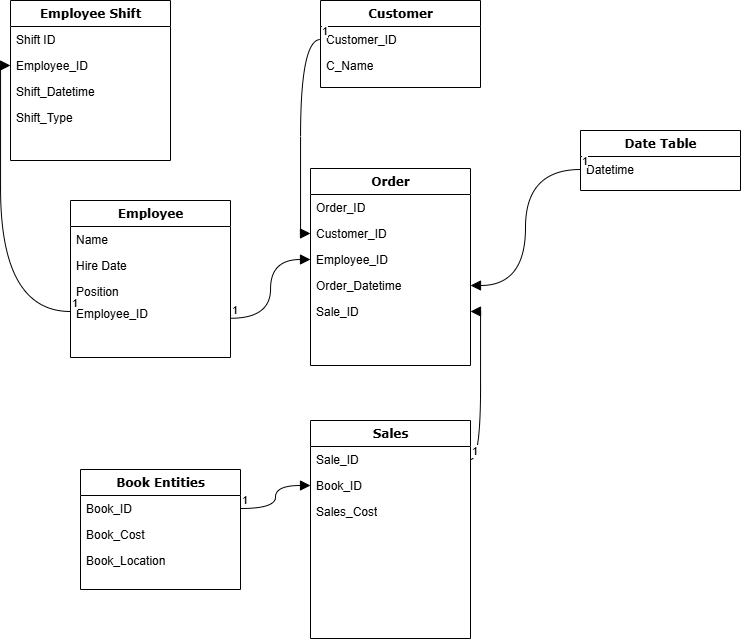

The diagram above was exported from draw.io. Its source (the exported page's mxGraphModel, read from the mxfile embedded in the PNG):
<mxGraphModel dx="1959" dy="975" grid="1" gridSize="10" guides="1" tooltips="1" connect="1" arrows="1" fold="1" page="1" pageScale="1" pageWidth="1100" pageHeight="850" background="none" math="0" shadow="0">
  <root>
    <mxCell id="0" />
    <mxCell id="1" parent="0" />
    <mxCell id="78961159f06e98e8-17" value="Employee" style="swimlane;html=1;fontStyle=1;align=center;verticalAlign=top;childLayout=stackLayout;horizontal=1;startSize=26;horizontalStack=0;resizeParent=1;resizeLast=0;collapsible=1;marginBottom=0;swimlaneFillColor=#ffffff;rounded=0;shadow=0;comic=0;labelBackgroundColor=none;strokeWidth=1;fillColor=none;fontFamily=Verdana;fontSize=12" parent="1" vertex="1">
      <mxGeometry x="170" y="260" width="160" height="157" as="geometry" />
    </mxCell>
    <mxCell id="78961159f06e98e8-21" value="Name&lt;span style=&quot;white-space: pre;&quot;&gt;&#09;&lt;/span&gt;" style="text;html=1;strokeColor=none;fillColor=none;align=left;verticalAlign=top;spacingLeft=4;spacingRight=4;whiteSpace=wrap;overflow=hidden;rotatable=0;points=[[0,0.5],[1,0.5]];portConstraint=eastwest;" parent="78961159f06e98e8-17" vertex="1">
      <mxGeometry y="26" width="160" height="26" as="geometry" />
    </mxCell>
    <mxCell id="78961159f06e98e8-23" value="Hire Date" style="text;html=1;strokeColor=none;fillColor=none;align=left;verticalAlign=top;spacingLeft=4;spacingRight=4;whiteSpace=wrap;overflow=hidden;rotatable=0;points=[[0,0.5],[1,0.5]];portConstraint=eastwest;" parent="78961159f06e98e8-17" vertex="1">
      <mxGeometry y="52" width="160" height="26" as="geometry" />
    </mxCell>
    <mxCell id="78961159f06e98e8-25" value="Position" style="text;html=1;strokeColor=none;fillColor=none;align=left;verticalAlign=top;spacingLeft=4;spacingRight=4;whiteSpace=wrap;overflow=hidden;rotatable=0;points=[[0,0.5],[1,0.5]];portConstraint=eastwest;" parent="78961159f06e98e8-17" vertex="1">
      <mxGeometry y="78" width="160" height="22" as="geometry" />
    </mxCell>
    <mxCell id="e4LT-ZoS7vrDT1Qlp7bp-2" value="Employee_ID" style="text;html=1;strokeColor=none;fillColor=none;align=left;verticalAlign=top;spacingLeft=4;spacingRight=4;whiteSpace=wrap;overflow=hidden;rotatable=0;points=[[0,0.5],[1,0.5]];portConstraint=eastwest;" vertex="1" parent="78961159f06e98e8-17">
      <mxGeometry y="100" width="160" height="22" as="geometry" />
    </mxCell>
    <mxCell id="78961159f06e98e8-30" value="Customer" style="swimlane;html=1;fontStyle=1;align=center;verticalAlign=top;childLayout=stackLayout;horizontal=1;startSize=26;horizontalStack=0;resizeParent=1;resizeLast=0;collapsible=1;marginBottom=0;swimlaneFillColor=#ffffff;rounded=0;shadow=0;comic=0;labelBackgroundColor=none;strokeWidth=1;fillColor=none;fontFamily=Verdana;fontSize=12" parent="1" vertex="1">
      <mxGeometry x="420" y="60" width="160" height="87" as="geometry" />
    </mxCell>
    <mxCell id="78961159f06e98e8-31" value="Customer_ID" style="text;html=1;strokeColor=none;fillColor=none;align=left;verticalAlign=top;spacingLeft=4;spacingRight=4;whiteSpace=wrap;overflow=hidden;rotatable=0;points=[[0,0.5],[1,0.5]];portConstraint=eastwest;" parent="78961159f06e98e8-30" vertex="1">
      <mxGeometry y="26" width="160" height="26" as="geometry" />
    </mxCell>
    <mxCell id="78961159f06e98e8-32" value="C_Name" style="text;html=1;strokeColor=none;fillColor=none;align=left;verticalAlign=top;spacingLeft=4;spacingRight=4;whiteSpace=wrap;overflow=hidden;rotatable=0;points=[[0,0.5],[1,0.5]];portConstraint=eastwest;" parent="78961159f06e98e8-30" vertex="1">
      <mxGeometry y="52" width="160" height="26" as="geometry" />
    </mxCell>
    <mxCell id="78961159f06e98e8-43" value="Order" style="swimlane;html=1;fontStyle=1;align=center;verticalAlign=top;childLayout=stackLayout;horizontal=1;startSize=26;horizontalStack=0;resizeParent=1;resizeLast=0;collapsible=1;marginBottom=0;swimlaneFillColor=#ffffff;rounded=0;shadow=0;comic=0;labelBackgroundColor=none;strokeWidth=1;fillColor=none;fontFamily=Verdana;fontSize=12" parent="1" vertex="1">
      <mxGeometry x="410" y="228" width="160" height="197" as="geometry" />
    </mxCell>
    <mxCell id="78961159f06e98e8-44" value="Order_ID" style="text;html=1;strokeColor=none;fillColor=none;align=left;verticalAlign=top;spacingLeft=4;spacingRight=4;whiteSpace=wrap;overflow=hidden;rotatable=0;points=[[0,0.5],[1,0.5]];portConstraint=eastwest;" parent="78961159f06e98e8-43" vertex="1">
      <mxGeometry y="26" width="160" height="26" as="geometry" />
    </mxCell>
    <mxCell id="78961159f06e98e8-45" value="Customer_ID" style="text;html=1;strokeColor=none;fillColor=none;align=left;verticalAlign=top;spacingLeft=4;spacingRight=4;whiteSpace=wrap;overflow=hidden;rotatable=0;points=[[0,0.5],[1,0.5]];portConstraint=eastwest;" parent="78961159f06e98e8-43" vertex="1">
      <mxGeometry y="52" width="160" height="26" as="geometry" />
    </mxCell>
    <mxCell id="78961159f06e98e8-49" value="Employee_ID" style="text;html=1;strokeColor=none;fillColor=none;align=left;verticalAlign=top;spacingLeft=4;spacingRight=4;whiteSpace=wrap;overflow=hidden;rotatable=0;points=[[0,0.5],[1,0.5]];portConstraint=eastwest;" parent="78961159f06e98e8-43" vertex="1">
      <mxGeometry y="78" width="160" height="26" as="geometry" />
    </mxCell>
    <mxCell id="78961159f06e98e8-50" value="Order_Datetime" style="text;html=1;strokeColor=none;fillColor=none;align=left;verticalAlign=top;spacingLeft=4;spacingRight=4;whiteSpace=wrap;overflow=hidden;rotatable=0;points=[[0,0.5],[1,0.5]];portConstraint=eastwest;" parent="78961159f06e98e8-43" vertex="1">
      <mxGeometry y="104" width="160" height="26" as="geometry" />
    </mxCell>
    <mxCell id="78961159f06e98e8-52" value="Sale_ID" style="text;html=1;strokeColor=none;fillColor=none;align=left;verticalAlign=top;spacingLeft=4;spacingRight=4;whiteSpace=wrap;overflow=hidden;rotatable=0;points=[[0,0.5],[1,0.5]];portConstraint=eastwest;" parent="78961159f06e98e8-43" vertex="1">
      <mxGeometry y="130" width="160" height="26" as="geometry" />
    </mxCell>
    <mxCell id="78961159f06e98e8-56" value="Sales" style="swimlane;html=1;fontStyle=1;align=center;verticalAlign=top;childLayout=stackLayout;horizontal=1;startSize=26;horizontalStack=0;resizeParent=1;resizeLast=0;collapsible=1;marginBottom=0;swimlaneFillColor=#ffffff;rounded=0;shadow=0;comic=0;labelBackgroundColor=none;strokeWidth=1;fillColor=none;fontFamily=Verdana;fontSize=12" parent="1" vertex="1">
      <mxGeometry x="410" y="480" width="160" height="218" as="geometry" />
    </mxCell>
    <mxCell id="78961159f06e98e8-57" value="Sale_ID" style="text;html=1;strokeColor=none;fillColor=none;align=left;verticalAlign=top;spacingLeft=4;spacingRight=4;whiteSpace=wrap;overflow=hidden;rotatable=0;points=[[0,0.5],[1,0.5]];portConstraint=eastwest;" parent="78961159f06e98e8-56" vertex="1">
      <mxGeometry y="26" width="160" height="26" as="geometry" />
    </mxCell>
    <mxCell id="78961159f06e98e8-59" value="Book_ID" style="text;html=1;strokeColor=none;fillColor=none;align=left;verticalAlign=top;spacingLeft=4;spacingRight=4;whiteSpace=wrap;overflow=hidden;rotatable=0;points=[[0,0.5],[1,0.5]];portConstraint=eastwest;" parent="78961159f06e98e8-56" vertex="1">
      <mxGeometry y="52" width="160" height="26" as="geometry" />
    </mxCell>
    <mxCell id="78961159f06e98e8-60" value="Sales_Cost" style="text;html=1;strokeColor=none;fillColor=none;align=left;verticalAlign=top;spacingLeft=4;spacingRight=4;whiteSpace=wrap;overflow=hidden;rotatable=0;points=[[0,0.5],[1,0.5]];portConstraint=eastwest;" parent="78961159f06e98e8-56" vertex="1">
      <mxGeometry y="78" width="160" height="26" as="geometry" />
    </mxCell>
    <mxCell id="78961159f06e98e8-69" value="Book Entities" style="swimlane;html=1;fontStyle=1;align=center;verticalAlign=top;childLayout=stackLayout;horizontal=1;startSize=26;horizontalStack=0;resizeParent=1;resizeLast=0;collapsible=1;marginBottom=0;swimlaneFillColor=#ffffff;rounded=0;shadow=0;comic=0;labelBackgroundColor=none;strokeWidth=1;fillColor=none;fontFamily=Verdana;fontSize=12" parent="1" vertex="1">
      <mxGeometry x="180" y="529" width="160" height="120" as="geometry" />
    </mxCell>
    <mxCell id="78961159f06e98e8-70" value="Book_ID" style="text;html=1;strokeColor=none;fillColor=none;align=left;verticalAlign=top;spacingLeft=4;spacingRight=4;whiteSpace=wrap;overflow=hidden;rotatable=0;points=[[0,0.5],[1,0.5]];portConstraint=eastwest;" parent="78961159f06e98e8-69" vertex="1">
      <mxGeometry y="26" width="160" height="26" as="geometry" />
    </mxCell>
    <mxCell id="78961159f06e98e8-71" value="Book_Cost" style="text;html=1;strokeColor=none;fillColor=none;align=left;verticalAlign=top;spacingLeft=4;spacingRight=4;whiteSpace=wrap;overflow=hidden;rotatable=0;points=[[0,0.5],[1,0.5]];portConstraint=eastwest;" parent="78961159f06e98e8-69" vertex="1">
      <mxGeometry y="52" width="160" height="26" as="geometry" />
    </mxCell>
    <mxCell id="78961159f06e98e8-72" value="Book_Location" style="text;html=1;strokeColor=none;fillColor=none;align=left;verticalAlign=top;spacingLeft=4;spacingRight=4;whiteSpace=wrap;overflow=hidden;rotatable=0;points=[[0,0.5],[1,0.5]];portConstraint=eastwest;" parent="78961159f06e98e8-69" vertex="1">
      <mxGeometry y="78" width="160" height="26" as="geometry" />
    </mxCell>
    <mxCell id="78961159f06e98e8-108" value="Date Table" style="swimlane;html=1;fontStyle=1;align=center;verticalAlign=top;childLayout=stackLayout;horizontal=1;startSize=26;horizontalStack=0;resizeParent=1;resizeLast=0;collapsible=1;marginBottom=0;swimlaneFillColor=#ffffff;rounded=0;shadow=0;comic=0;labelBackgroundColor=none;strokeWidth=1;fillColor=none;fontFamily=Verdana;fontSize=12" parent="1" vertex="1">
      <mxGeometry x="680" y="190" width="160" height="60" as="geometry" />
    </mxCell>
    <mxCell id="78961159f06e98e8-109" value="Datetime" style="text;html=1;strokeColor=none;fillColor=none;align=left;verticalAlign=top;spacingLeft=4;spacingRight=4;whiteSpace=wrap;overflow=hidden;rotatable=0;points=[[0,0.5],[1,0.5]];portConstraint=eastwest;" parent="78961159f06e98e8-108" vertex="1">
      <mxGeometry y="26" width="160" height="26" as="geometry" />
    </mxCell>
    <mxCell id="e4LT-ZoS7vrDT1Qlp7bp-9" value="" style="endArrow=block;endFill=1;html=1;edgeStyle=orthogonalEdgeStyle;align=left;verticalAlign=top;rounded=0;fontSize=12;startSize=8;endSize=8;curved=1;exitX=1;exitY=0.5;exitDx=0;exitDy=0;entryX=1;entryY=0.5;entryDx=0;entryDy=0;" edge="1" parent="1" source="78961159f06e98e8-57" target="78961159f06e98e8-52">
      <mxGeometry x="-1" relative="1" as="geometry">
        <mxPoint x="760" y="560" as="sourcePoint" />
        <mxPoint x="920" y="560" as="targetPoint" />
      </mxGeometry>
    </mxCell>
    <mxCell id="e4LT-ZoS7vrDT1Qlp7bp-10" value="1" style="edgeLabel;resizable=0;html=1;align=left;verticalAlign=bottom;" connectable="0" vertex="1" parent="e4LT-ZoS7vrDT1Qlp7bp-9">
      <mxGeometry x="-1" relative="1" as="geometry" />
    </mxCell>
    <mxCell id="e4LT-ZoS7vrDT1Qlp7bp-14" value="" style="endArrow=block;endFill=1;html=1;edgeStyle=orthogonalEdgeStyle;align=left;verticalAlign=top;rounded=0;fontSize=12;startSize=8;endSize=8;curved=1;exitX=1;exitY=0.75;exitDx=0;exitDy=0;entryX=0;entryY=0.5;entryDx=0;entryDy=0;" edge="1" parent="1" source="78961159f06e98e8-17" target="78961159f06e98e8-49">
      <mxGeometry x="-1" relative="1" as="geometry">
        <mxPoint x="240" y="570" as="sourcePoint" />
        <mxPoint x="420" y="525" as="targetPoint" />
      </mxGeometry>
    </mxCell>
    <mxCell id="e4LT-ZoS7vrDT1Qlp7bp-15" value="1" style="edgeLabel;resizable=0;html=1;align=left;verticalAlign=bottom;" connectable="0" vertex="1" parent="e4LT-ZoS7vrDT1Qlp7bp-14">
      <mxGeometry x="-1" relative="1" as="geometry" />
    </mxCell>
    <mxCell id="e4LT-ZoS7vrDT1Qlp7bp-16" value="" style="endArrow=block;endFill=1;html=1;edgeStyle=orthogonalEdgeStyle;align=left;verticalAlign=top;rounded=0;fontSize=12;startSize=8;endSize=8;curved=1;exitX=0;exitY=0.5;exitDx=0;exitDy=0;entryX=0;entryY=0.5;entryDx=0;entryDy=0;" edge="1" parent="1" source="78961159f06e98e8-31" target="78961159f06e98e8-45">
      <mxGeometry x="-1" relative="1" as="geometry">
        <mxPoint x="280" y="373" as="sourcePoint" />
        <mxPoint x="420" y="329" as="targetPoint" />
      </mxGeometry>
    </mxCell>
    <mxCell id="e4LT-ZoS7vrDT1Qlp7bp-17" value="1" style="edgeLabel;resizable=0;html=1;align=left;verticalAlign=bottom;" connectable="0" vertex="1" parent="e4LT-ZoS7vrDT1Qlp7bp-16">
      <mxGeometry x="-1" relative="1" as="geometry" />
    </mxCell>
    <mxCell id="e4LT-ZoS7vrDT1Qlp7bp-19" value="" style="endArrow=block;endFill=1;html=1;edgeStyle=orthogonalEdgeStyle;align=left;verticalAlign=top;rounded=0;fontSize=12;startSize=8;endSize=8;curved=1;exitX=1;exitY=0.5;exitDx=0;exitDy=0;entryX=0;entryY=0.5;entryDx=0;entryDy=0;" edge="1" parent="1" source="78961159f06e98e8-70" target="78961159f06e98e8-59">
      <mxGeometry x="-1" relative="1" as="geometry">
        <mxPoint x="640" y="490" as="sourcePoint" />
        <mxPoint x="580" y="381" as="targetPoint" />
      </mxGeometry>
    </mxCell>
    <mxCell id="e4LT-ZoS7vrDT1Qlp7bp-20" value="1" style="edgeLabel;resizable=0;html=1;align=left;verticalAlign=bottom;" connectable="0" vertex="1" parent="e4LT-ZoS7vrDT1Qlp7bp-19">
      <mxGeometry x="-1" relative="1" as="geometry" />
    </mxCell>
    <mxCell id="e4LT-ZoS7vrDT1Qlp7bp-21" value="" style="endArrow=block;endFill=1;html=1;edgeStyle=orthogonalEdgeStyle;align=left;verticalAlign=top;rounded=0;fontSize=12;startSize=8;endSize=8;curved=1;exitX=0;exitY=0.5;exitDx=0;exitDy=0;entryX=1;entryY=0.5;entryDx=0;entryDy=0;" edge="1" parent="1" source="78961159f06e98e8-109" target="78961159f06e98e8-50">
      <mxGeometry x="-1" relative="1" as="geometry">
        <mxPoint x="640" y="490" as="sourcePoint" />
        <mxPoint x="580" y="381" as="targetPoint" />
      </mxGeometry>
    </mxCell>
    <mxCell id="e4LT-ZoS7vrDT1Qlp7bp-22" value="1" style="edgeLabel;resizable=0;html=1;align=left;verticalAlign=bottom;" connectable="0" vertex="1" parent="e4LT-ZoS7vrDT1Qlp7bp-21">
      <mxGeometry x="-1" relative="1" as="geometry" />
    </mxCell>
    <mxCell id="e4LT-ZoS7vrDT1Qlp7bp-25" value="Employee Shift" style="swimlane;html=1;fontStyle=1;align=center;verticalAlign=top;childLayout=stackLayout;horizontal=1;startSize=26;horizontalStack=0;resizeParent=1;resizeLast=0;collapsible=1;marginBottom=0;swimlaneFillColor=#ffffff;rounded=0;shadow=0;comic=0;labelBackgroundColor=none;strokeWidth=1;fillColor=none;fontFamily=Verdana;fontSize=12" vertex="1" parent="1">
      <mxGeometry x="110" y="60" width="160" height="160" as="geometry" />
    </mxCell>
    <mxCell id="e4LT-ZoS7vrDT1Qlp7bp-26" value="Shift ID" style="text;html=1;strokeColor=none;fillColor=none;align=left;verticalAlign=top;spacingLeft=4;spacingRight=4;whiteSpace=wrap;overflow=hidden;rotatable=0;points=[[0,0.5],[1,0.5]];portConstraint=eastwest;" vertex="1" parent="e4LT-ZoS7vrDT1Qlp7bp-25">
      <mxGeometry y="26" width="160" height="26" as="geometry" />
    </mxCell>
    <mxCell id="e4LT-ZoS7vrDT1Qlp7bp-29" value="Employee_ID" style="text;html=1;strokeColor=none;fillColor=none;align=left;verticalAlign=top;spacingLeft=4;spacingRight=4;whiteSpace=wrap;overflow=hidden;rotatable=0;points=[[0,0.5],[1,0.5]];portConstraint=eastwest;" vertex="1" parent="e4LT-ZoS7vrDT1Qlp7bp-25">
      <mxGeometry y="52" width="160" height="26" as="geometry" />
    </mxCell>
    <mxCell id="e4LT-ZoS7vrDT1Qlp7bp-31" value="Shift_Datetime" style="text;html=1;strokeColor=none;fillColor=none;align=left;verticalAlign=top;spacingLeft=4;spacingRight=4;whiteSpace=wrap;overflow=hidden;rotatable=0;points=[[0,0.5],[1,0.5]];portConstraint=eastwest;" vertex="1" parent="e4LT-ZoS7vrDT1Qlp7bp-25">
      <mxGeometry y="78" width="160" height="26" as="geometry" />
    </mxCell>
    <mxCell id="e4LT-ZoS7vrDT1Qlp7bp-34" value="Shift_Type" style="text;html=1;strokeColor=none;fillColor=none;align=left;verticalAlign=top;spacingLeft=4;spacingRight=4;whiteSpace=wrap;overflow=hidden;rotatable=0;points=[[0,0.5],[1,0.5]];portConstraint=eastwest;" vertex="1" parent="e4LT-ZoS7vrDT1Qlp7bp-25">
      <mxGeometry y="104" width="160" height="26" as="geometry" />
    </mxCell>
    <mxCell id="e4LT-ZoS7vrDT1Qlp7bp-35" value="" style="endArrow=block;endFill=1;html=1;edgeStyle=orthogonalEdgeStyle;align=left;verticalAlign=top;rounded=0;fontSize=12;startSize=8;endSize=8;curved=1;exitX=0;exitY=0.5;exitDx=0;exitDy=0;entryX=0;entryY=0.5;entryDx=0;entryDy=0;" edge="1" parent="1" source="e4LT-ZoS7vrDT1Qlp7bp-2" target="e4LT-ZoS7vrDT1Qlp7bp-29">
      <mxGeometry x="-1" relative="1" as="geometry">
        <mxPoint x="340" y="388" as="sourcePoint" />
        <mxPoint x="420" y="329" as="targetPoint" />
      </mxGeometry>
    </mxCell>
    <mxCell id="e4LT-ZoS7vrDT1Qlp7bp-36" value="1" style="edgeLabel;resizable=0;html=1;align=left;verticalAlign=bottom;" connectable="0" vertex="1" parent="e4LT-ZoS7vrDT1Qlp7bp-35">
      <mxGeometry x="-1" relative="1" as="geometry" />
    </mxCell>
  </root>
</mxGraphModel>